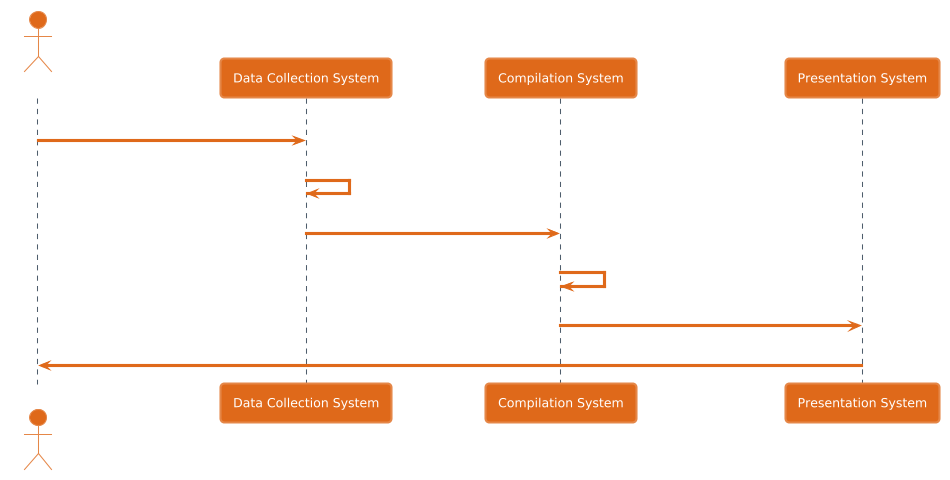

The diagram above was rendered by PlantUML. Its source (embedded in the PNG):
@startuml
!theme superhero

actor User
participant "Data Collection System" as DCS
participant "Compilation System" as CS
participant "Presentation System" as PS

User  -> DCS: Request data for executive summary
DCS -> DCS: Collect data for 30 components
DCS -> CS: Send compiled data
CS -> CS: Compile information (structures, costs, etc.)
CS -> PS: Generate executive summary
PS -> User: Display executive summary
@enduml